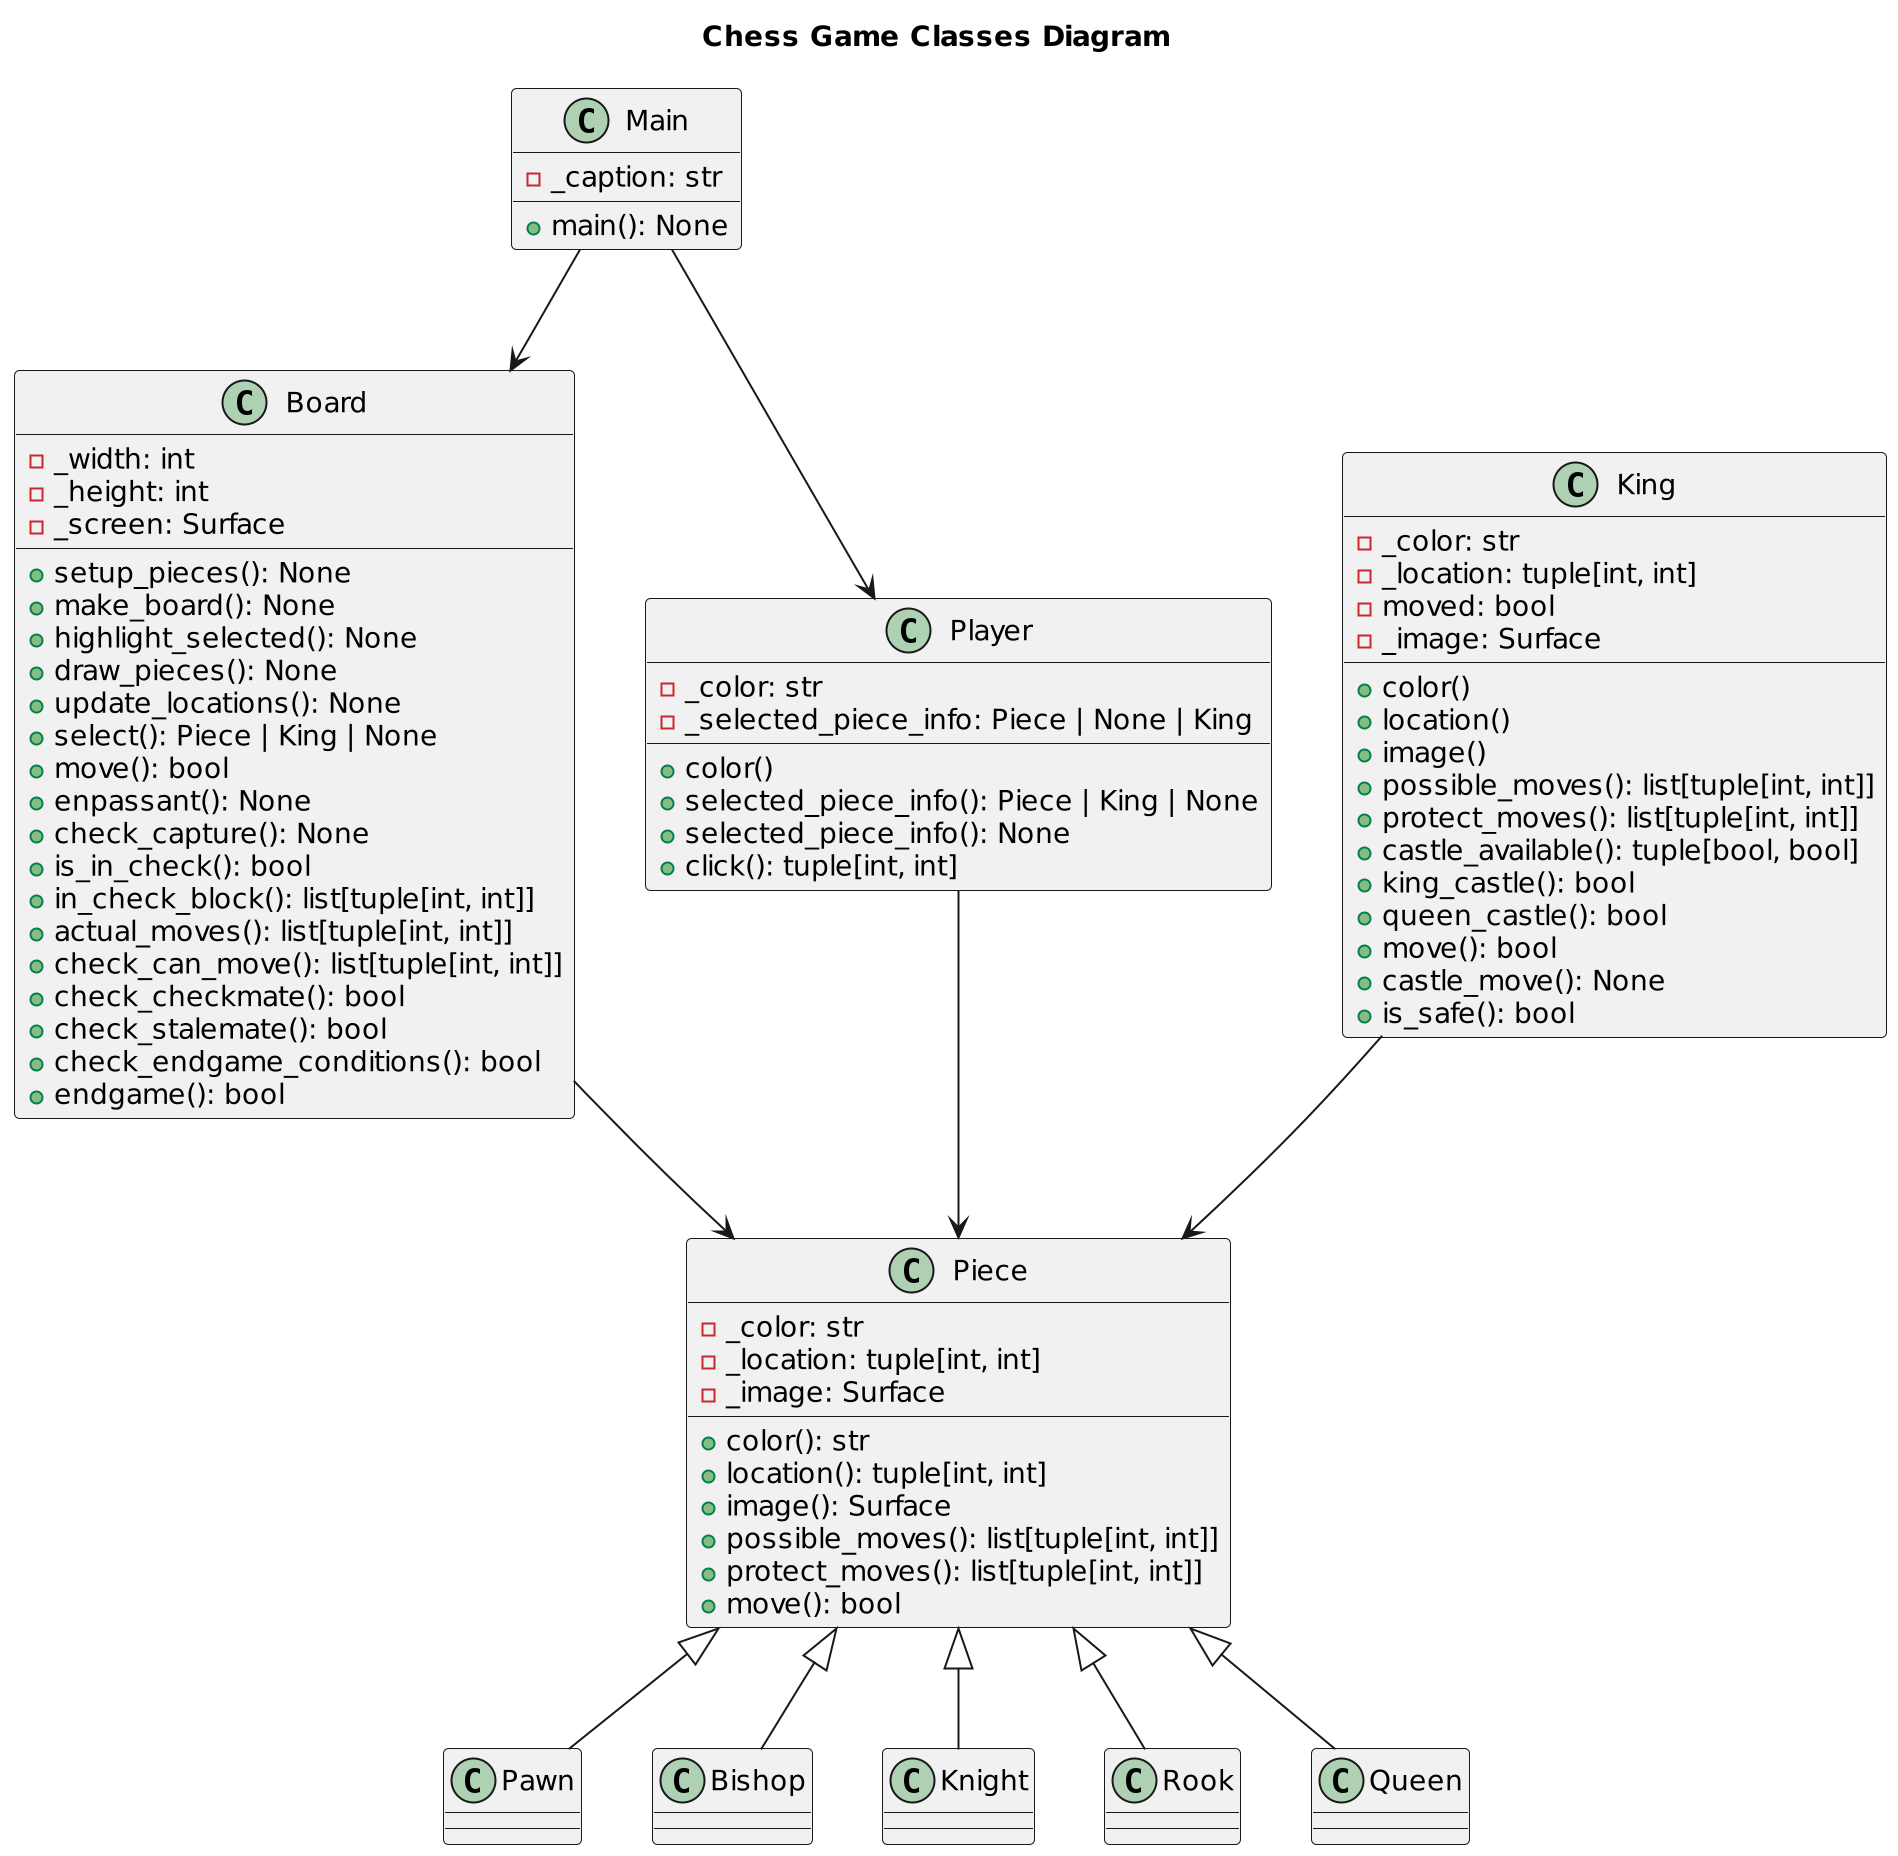

The diagram above was rendered by PlantUML. Its source (embedded in the PNG):
@startuml Chess Game Classes Diagram
scale 2
title "Chess Game Classes Diagram"
class Main {
    - _caption: str
    + main(): None
}

class Board {
    - _width: int
    - _height: int
    - _screen: Surface
    + setup_pieces(): None
    + make_board(): None
    + highlight_selected(): None
    + draw_pieces(): None
    + update_locations(): None
    + select(): Piece | King | None
    + move(): bool
    + enpassant(): None
    + check_capture(): None
    + is_in_check(): bool
    + in_check_block(): list[tuple[int, int]]
    + actual_moves(): list[tuple[int, int]]
    + check_can_move(): list[tuple[int, int]]
    + check_checkmate(): bool
    + check_stalemate(): bool
    + check_endgame_conditions(): bool
    + endgame(): bool
}

class Piece {
    - _color: str
    - _location: tuple[int, int]
    - _image: Surface
    + color(): str
    + location(): tuple[int, int]
    + image(): Surface
    + possible_moves(): list[tuple[int, int]]
    + protect_moves(): list[tuple[int, int]]
    + move(): bool
}

class Pawn
class Bishop
class Knight
class Rook
class Queen

class King {
    - _color: str
    - _location: tuple[int, int]
    - moved: bool
    - _image: Surface
    + color()
    + location()
    + image()
    + possible_moves(): list[tuple[int, int]]
    + protect_moves(): list[tuple[int, int]]
    + castle_available(): tuple[bool, bool]
    + king_castle(): bool
    + queen_castle(): bool
    + move(): bool
    + castle_move(): None
    + is_safe(): bool
}

class Player {
    - _color: str
    - _selected_piece_info: Piece | None | King
    + color()
    + selected_piece_info(): Piece | King | None
    + selected_piece_info(): None
    + click(): tuple[int, int]
}

Main --> Board
Main --> Player

Board --> Piece
Player --> Piece

King --> Piece
Piece <|-- Pawn
Piece <|-- Bishop
Piece <|-- Knight
Piece <|-- Rook
Piece <|-- Queen

@enduml